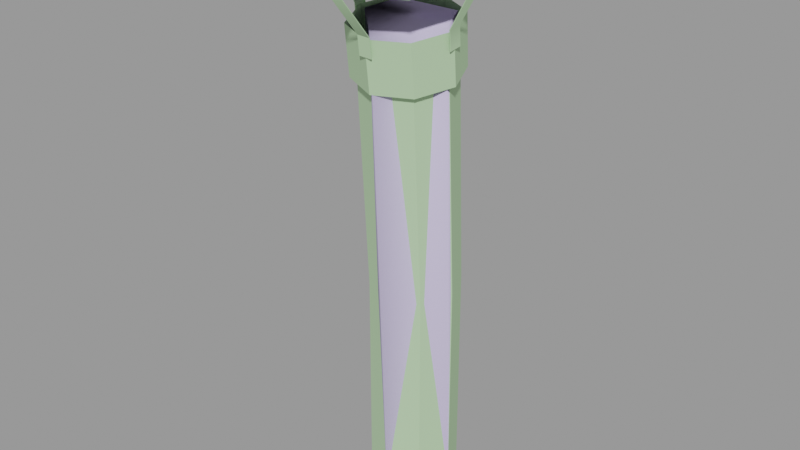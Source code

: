 # Source: chimney_skybox001.blend  (saved by Blender 2.92.15; exported with 4.5.12 LTS)
import bpy
from mathutils import Matrix  # noqa: F401  (used for matrix-valued properties, if any)

bpy.ops.wm.read_factory_settings(use_empty=True)
scene = bpy.context.scene
scene.name = 'chimney_skybox001.qc'

# ---- collections
col_chimney_skybox001 = bpy.data.collections.new('chimney_skybox001'); scene.collection.children.link(col_chimney_skybox001)

# ---- materials (node trees are filled in below, after node groups)
mat_chimney001 = bpy.data.materials.new('chimney001')
mat_chimney001.use_transparent_shadow = False
mat_chimney001.diffuse_color = (0.4619, 0.6697, 0.4012, 1.0)
mat_phy = bpy.data.materials.new('  phy')
mat_phy.use_transparent_shadow = False
mat_phy.diffuse_color = (0.6914, 0.6124, 0.922, 1.0)

# ---- material node trees

# ---- meshes
me_chimney_skybox001_reference = bpy.data.meshes.new('chimney_skybox001_reference')
me_chimney_skybox001_reference.from_pydata([(1.166, -0.5081, 9.449), (0.8361, 0.3367, 8.565), (0.8774, 0.223, 9.557), (1.125, -0.377, 8.458), (0.3002, 0.5356, 9.686), (0.05039, 0.5356, 9.696), (0.08958, 0.9804, 10.64), (0.3394, 0.9804, 10.63), (0.3459, 0.9677, 10.78), (0.09607, 0.9677, 10.79), (1.152, -0.5953, 9.122), (1.169, -0.339, 9.155), (1.168, -0.5953, 9.122), (1.154, -0.339, 9.156), (0.03881, -1.568, 9.419), (0.2732, -1.508, 9.038), (0.2886, -1.568, 9.408), (0.0234, -1.508, 9.049), (0.02348, -1.492, 9.051), (0.2733, -1.492, 9.04), (0.2846, 0.558, 9.311), (0.03486, 0.574, 9.324), (0.2846, 0.574, 9.313), (0.03477, 0.558, 9.321), (0.0503, 0.5194, 9.694), (0.08949, 0.9638, 10.63), (0.09598, 0.951, 10.79), (-0.8444, -0.339, 9.239), (-0.8614, -0.5953, 9.206), (-0.86, -0.339, 9.24), (-0.8458, -0.5953, 9.206), (-0.04789, -0.4174, 11.21), (-0.163, -0.7456, 11.3), (-0.04272, -0.4326, 11.34), (-0.1681, -0.7292, 11.18), (0.239, -0.2882, 11.22), (0.2441, -0.3029, 11.34), (0.5244, -0.4174, 11.19), (0.5296, -0.4326, 11.32), (0.6412, -0.7292, 11.15), (0.6464, -0.7456, 11.27), (0.521, -1.041, 11.11), (0.5261, -1.059, 11.23), (0.2393, -1.188, 11.23), (0.2341, -1.17, 11.1), (-0.04617, -1.059, 11.26), (-0.05132, -1.041, 11.13), (-1.288, -0.6473, 10.61), (-0.8603, -1.759, 10.31), (-0.8552, -1.78, 10.44), (-1.293, -0.6309, 10.48), (-0.8427, 0.485, 10.74), (-0.8479, 0.497, 10.61), (0.1968, -2.226, 10.21), (0.202, -2.248, 10.33), (0.2196, 0.9536, 10.75), (0.2144, 0.9638, 10.63), (1.259, -1.759, 10.23), (1.264, -1.78, 10.35), (1.277, 0.485, 10.65), (1.272, 0.497, 10.52), (1.704, -0.6309, 10.36), (1.709, -0.6473, 10.48), (-0.5848, -1.091, 8.435), (-0.8322, -0.5081, 9.532), (-0.8735, -0.377, 8.541), (-0.5436, -1.239, 9.423), (0.1612, -1.542, 9.354), (0.1201, -1.386, 8.367), (-0.5769, 0.3367, 8.624), (-0.5356, 0.223, 9.616), (0.1726, 0.5258, 9.627), (0.1312, 0.6323, 8.633), (0.8694, -1.239, 9.364), (0.8282, -1.091, 8.376), (0.3216, -2.242, 10.2), (0.328, -2.271, 10.35), (0.07825, -2.271, 10.37), (0.07185, -2.242, 10.21), (-0.4891, 0.2474, 8.608), (-0.868, -0.01006, 4.281), (-0.7486, -0.377, 8.536), (-0.6101, 0.606, 4.316), (-0.6187, 0.6187, -3e-06), (-0.875, 0.0, -3e-06), (0.009029, 0.8612, 4.32), (0.6187, 0.6187, -3e-06), (0.0, 0.875, -3e-06), (0.6268, 0.606, 4.291), (0.7473, 0.2474, 8.557), (0.1305, 0.5061, 8.616), (-0.6135, -0.6261, 4.235), (-0.496, -1.002, 8.443), (-0.6187, -0.6187, -3e-06), (0.6234, -0.6261, 4.209), (0.0, -0.875, -3e-06), (0.6187, -0.6187, -3e-06), (0.004236, -0.8813, 4.205), (0.7404, -1.002, 8.392), (0.1208, -1.26, 8.383), (0.9999, -0.377, 8.463), (0.8813, -0.01006, 4.245), (0.875, 0.0, -3e-06), (0.2887, -1.552, 9.41), (0.3217, -2.226, 10.2), (0.3281, -2.254, 10.36), (0.0389, -1.552, 9.421), (0.07194, -2.226, 10.21), (0.07834, -2.254, 10.37), (1.721, -0.498, 10.37), (1.727, -0.5178, 10.53), (1.726, -0.785, 10.49), (1.719, -0.7639, 10.34), (1.184, -0.6457, 9.493), (1.185, -0.3868, 9.527), (1.71, -0.785, 10.49), (1.704, -0.7639, 10.34), (1.168, -0.6457, 9.494), (1.705, -0.498, 10.37), (1.711, -0.5178, 10.53), (1.169, -0.3868, 9.528), (-1.308, -0.498, 10.5), (-1.302, -0.5178, 10.65), (-1.286, -0.5178, 10.65), (-1.292, -0.498, 10.5), (-0.8289, -0.3868, 9.611), (-0.8445, -0.3868, 9.612), (-1.309, -0.7639, 10.46), (-1.303, -0.785, 10.62), (-0.846, -0.6457, 9.577), (0.3458, 0.951, 10.78), (0.3393, 0.9638, 10.62), (0.3001, 0.5194, 9.684), (-1.294, -0.7639, 10.46), (-1.287, -0.785, 10.62), (-0.8304, -0.6457, 9.577)], [], [(0, 1, 2), (0, 3, 1), (4, 5, 6), (4, 6, 7), (6, 8, 7), (6, 9, 8), (10, 11, 12), (10, 13, 11), (14, 15, 16), (14, 17, 15), (18, 15, 17), (18, 19, 15), (20, 21, 22), (20, 23, 21), (4, 21, 5), (4, 22, 21), (5, 21, 23), (5, 23, 24), (24, 6, 5), (24, 25, 6), (25, 9, 6), (25, 26, 9), (27, 28, 29), (27, 30, 28), (31, 32, 33), (31, 34, 32), (33, 35, 31), (33, 36, 35), (36, 37, 35), (36, 38, 37), (38, 39, 37), (38, 40, 39), (40, 41, 39), (40, 42, 41), (41, 43, 44), (41, 42, 43), (44, 45, 46), (44, 43, 45), (46, 32, 34), (46, 45, 32), (47, 48, 49), (47, 50, 48), (51, 50, 47), (51, 52, 50), (49, 53, 54), (49, 48, 53), (55, 52, 51), (55, 56, 52), (54, 57, 58), (54, 53, 57), (59, 56, 55), (59, 60, 56), (58, 61, 62), (58, 57, 61), (62, 60, 59), (62, 61, 60), (63, 64, 65), (63, 66, 64), (63, 67, 66), (63, 68, 67), (64, 69, 65), (64, 70, 69), (69, 71, 72), (69, 70, 71), (2, 72, 71), (2, 1, 72), (68, 73, 67), (68, 74, 73), (74, 0, 73), (74, 3, 0), (75, 76, 77), (75, 77, 78), (14, 75, 78), (14, 16, 75), (79, 80, 81), (79, 82, 80), (83, 80, 82), (83, 84, 80), (85, 86, 87), (85, 88, 86), (89, 88, 85), (89, 85, 90), (81, 91, 92), (81, 80, 91), (91, 80, 84), (91, 84, 93), (94, 95, 96), (94, 97, 95), (98, 97, 94), (98, 99, 97), (82, 87, 83), (82, 85, 87), (79, 85, 82), (79, 90, 85), (94, 100, 98), (94, 101, 100), (96, 101, 94), (96, 102, 101), (16, 15, 19), (16, 19, 103), (103, 75, 16), (103, 104, 75), (104, 76, 75), (104, 105, 76), (106, 18, 17), (106, 17, 14), (106, 14, 78), (106, 78, 107), (78, 108, 107), (78, 77, 108), (97, 93, 95), (97, 91, 93), (99, 91, 97), (99, 92, 91), (101, 89, 100), (101, 88, 89), (102, 88, 101), (102, 86, 88), (109, 110, 111), (109, 111, 112), (113, 109, 112), (113, 114, 109), (113, 11, 114), (113, 12, 11), (89, 3, 100), (100, 3, 74), (100, 74, 98), (98, 74, 68), (98, 68, 99), (99, 68, 63), (99, 63, 92), (92, 63, 65), (92, 65, 81), (81, 65, 69), (81, 69, 79), (79, 69, 72), (79, 72, 90), (90, 72, 1), (90, 1, 89), (89, 1, 3), (112, 111, 115), (112, 115, 116), (117, 112, 116), (117, 113, 112), (117, 12, 113), (117, 10, 12), (118, 119, 110), (118, 110, 109), (120, 118, 109), (120, 109, 114), (114, 13, 120), (114, 11, 13), (54, 58, 41), (58, 39, 41), (58, 62, 39), (62, 37, 39), (62, 59, 37), (59, 35, 37), (59, 55, 35), (55, 31, 35), (55, 51, 31), (34, 31, 51), (34, 51, 47), (49, 34, 47), (49, 46, 34), (49, 44, 46), (49, 54, 44), (54, 41, 44), (121, 122, 123), (121, 123, 124), (125, 121, 124), (125, 126, 121), (125, 29, 126), (125, 27, 29), (127, 128, 122), (127, 122, 121), (126, 127, 121), (126, 129, 127), (126, 28, 129), (126, 29, 28), (7, 8, 130), (7, 130, 131), (132, 7, 131), (132, 4, 7), (132, 22, 4), (132, 20, 22), (133, 134, 128), (133, 128, 127), (135, 133, 127), (135, 127, 129), (129, 30, 135), (129, 28, 30)])
me_chimney_skybox001_reference.polygons.foreach_set('use_smooth', [True] * 192)
_k = set([(0, 1), (0, 3), (1, 2), (1, 3), (1, 72), (2, 72), (3, 74), (4, 5), (4, 7), (4, 22), (5, 6), (5, 21), (6, 8), (6, 9), (7, 8), (9, 25), (10, 12), (11, 12), (11, 13), (11, 114), (12, 113), (14, 16), (14, 17), (14, 78), (15, 16), (15, 17), (15, 19), (16, 75), (17, 18), (20, 22), (21, 22), (21, 23), (27, 29), (28, 29), (28, 30), (28, 129), (29, 126), (31, 33), (31, 34), (31, 35), (32, 34), (32, 46), (34, 46), (35, 36), (35, 37), (37, 38), (37, 39), (39, 40), (39, 41), (41, 42), (41, 43), (41, 44), (43, 44), (44, 45), (44, 46), (45, 46), (47, 48), (47, 49), (47, 50), (47, 51), (48, 49), (49, 53), (49, 54), (50, 51), (51, 52), (51, 55), (52, 55), (53, 54), (54, 57), (54, 58), (55, 56), (55, 59), (56, 59), (57, 58), (58, 61), (58, 62), (59, 60), (59, 62), (60, 62), (61, 62), (63, 64), (63, 65), (63, 66), (63, 68), (64, 65), (65, 69), (67, 68), (68, 74), (69, 70), (69, 71), (69, 72), (71, 72), (73, 74), (75, 76), (75, 77), (76, 104), (77, 78), (79, 81), (79, 82), (79, 90), (80, 81), (80, 84), (81, 92), (82, 83), (85, 87), (85, 90), (86, 88), (88, 89), (89, 90), (89, 100), (91, 92), (91, 93), (92, 99), (94, 96), (94, 98), (95, 97), (97, 99), (98, 99), (98, 100), (100, 101), (101, 102), (109, 110), (109, 111), (109, 114), (110, 118), (111, 112), (112, 113), (121, 122), (121, 126), (122, 127), (127, 128), (127, 129), (128, 133)])
me_chimney_skybox001_reference.attributes.new('sharp_edge', 'BOOLEAN', 'EDGE').data.foreach_set('value', [ (min(e.vertices), max(e.vertices)) in _k for e in me_chimney_skybox001_reference.edges])
_uv = me_chimney_skybox001_reference.uv_layers.new(name='UVMap')
_uv.uv.foreach_set('vector', [0.3992, 0.9444, 0.4565, 0.8463, 0.4575, 0.9442, 0.3992, 0.9444, 0.3991, 0.8464, 0.4565, 0.8463, 0.3911, 0.1298, 0.4182, 0.1309, 0.4138, 0.2367, 0.3911, 0.1298, 0.4138, 0.2367, 0.3867, 0.2355, 0.4138, 0.2367, 0.386, 0.2523, 0.3867, 0.2355, 0.4138, 0.2367, 0.4131, 0.2534, 0.386, 0.2523, 0.2252, 0.2214, 0.2134, 0.2522, 0.2234, 0.2208, 0.2252, 0.2214, 0.2153, 0.2528, 0.2134, 0.2522, 0.4761, 0.131, 0.5014, 0.0898, 0.5032, 0.1298, 0.4761, 0.131, 0.4743, 0.091, 0.5014, 0.0898, 0.2184, 0.2523, 0.2304, 0.2216, 0.2205, 0.2529, 0.2184, 0.2523, 0.2284, 0.221, 0.2304, 0.2216, 0.2278, 0.2216, 0.2158, 0.2523, 0.2258, 0.221, 0.2278, 0.2216, 0.2178, 0.2529, 0.2158, 0.2523, 0.3911, 0.1298, 0.4199, 0.09093, 0.4182, 0.1309, 0.3911, 0.1298, 0.3927, 0.0898, 0.4199, 0.09093, 0.2367, 0.1315, 0.2324, 0.09003, 0.2342, 0.0898, 0.2367, 0.1315, 0.2342, 0.0898, 0.2385, 0.1313, 0.2385, 0.1313, 0.1872, 0.2361, 0.2367, 0.1315, 0.2385, 0.1313, 0.1891, 0.2358, 0.1872, 0.2361, 0.1891, 0.2358, 0.1887, 0.2534, 0.1872, 0.2361, 0.1891, 0.2358, 0.1905, 0.2531, 0.1887, 0.2534, 0.2107, 0.2522, 0.2226, 0.2214, 0.2126, 0.2528, 0.2107, 0.2522, 0.2207, 0.2208, 0.2226, 0.2214, 0.1121, 0.9572, 0.1722, 0.9858, 0.1119, 0.9858, 0.1121, 0.9572, 0.1722, 0.9572, 0.1722, 0.9858, 0.1119, 0.9858, 0.05866, 0.9573, 0.1121, 0.9572, 0.1119, 0.9858, 0.05869, 0.9859, 0.05866, 0.9573, 0.5127, 0.9859, 0.4593, 0.9574, 0.5127, 0.9573, 0.5127, 0.9859, 0.4595, 0.986, 0.4593, 0.9574, 0.4595, 0.986, 0.3991, 0.9576, 0.4593, 0.9574, 0.4595, 0.986, 0.3992, 0.9862, 0.3991, 0.9576, 0.3992, 0.9862, 0.339, 0.9576, 0.3991, 0.9576, 0.3992, 0.9862, 0.3389, 0.9862, 0.339, 0.9576, 0.339, 0.9576, 0.2857, 0.9861, 0.2857, 0.9575, 0.339, 0.9576, 0.3389, 0.9862, 0.2857, 0.9861, 0.2857, 0.9575, 0.2324, 0.986, 0.2323, 0.9574, 0.2857, 0.9575, 0.2857, 0.9861, 0.2324, 0.986, 0.2323, 0.9574, 0.1722, 0.9858, 0.1722, 0.9572, 0.2323, 0.9574, 0.2324, 0.986, 0.1722, 0.9858, 0.1722, 0.9544, 0.2315, 0.9466, 0.2316, 0.9546, 0.1722, 0.9544, 0.1722, 0.9465, 0.2315, 0.9466, 0.1128, 0.9544, 0.1722, 0.9465, 0.1722, 0.9544, 0.1128, 0.9544, 0.1129, 0.9465, 0.1722, 0.9465, 0.2316, 0.9546, 0.2857, 0.9468, 0.2857, 0.9547, 0.2316, 0.9546, 0.2315, 0.9466, 0.2857, 0.9468, 0.05868, 0.9544, 0.1129, 0.9465, 0.1128, 0.9544, 0.05868, 0.9544, 0.05867, 0.9465, 0.1129, 0.9465, 0.2857, 0.9547, 0.3399, 0.9469, 0.3398, 0.9548, 0.2857, 0.9547, 0.2857, 0.9468, 0.3399, 0.9469, 0.4586, 0.9546, 0.5127, 0.9465, 0.5127, 0.9544, 0.4586, 0.9546, 0.4585, 0.9467, 0.5127, 0.9465, 0.3398, 0.9548, 0.3992, 0.9468, 0.3992, 0.9547, 0.3398, 0.9548, 0.3399, 0.9469, 0.3992, 0.9468, 0.3992, 0.9547, 0.4585, 0.9467, 0.4586, 0.9546, 0.3992, 0.9547, 0.3992, 0.9468, 0.4585, 0.9467, 0.2297, 0.8462, 0.1722, 0.944, 0.1723, 0.8461, 0.2297, 0.8462, 0.2304, 0.9442, 0.1722, 0.944, 0.2297, 0.8462, 0.2856, 0.9443, 0.2304, 0.9442, 0.2297, 0.8462, 0.2857, 0.8464, 0.2856, 0.9443, 0.1722, 0.944, 0.1148, 0.846, 0.1723, 0.8461, 0.1722, 0.944, 0.114, 0.944, 0.1148, 0.846, 0.1148, 0.846, 0.05874, 0.9441, 0.05862, 0.8461, 0.1148, 0.846, 0.114, 0.944, 0.05874, 0.9441, 0.4575, 0.9442, 0.5126, 0.8461, 0.5127, 0.9441, 0.4575, 0.9442, 0.4565, 0.8463, 0.5126, 0.8461, 0.2857, 0.8464, 0.3409, 0.9444, 0.2856, 0.9443, 0.2857, 0.8464, 0.3418, 0.8464, 0.3409, 0.9444, 0.3418, 0.8464, 0.3992, 0.9444, 0.3409, 0.9444, 0.3418, 0.8464, 0.3991, 0.8464, 0.3992, 0.9444, 0.5078, 0.2355, 0.5086, 0.2522, 0.4815, 0.2534, 0.5078, 0.2355, 0.4815, 0.2534, 0.4808, 0.2367, 0.4761, 0.131, 0.5078, 0.2355, 0.4808, 0.2367, 0.4761, 0.131, 0.5032, 0.1298, 0.5078, 0.2355, 0.5794, 0.9865, 0.6263, 0.5347, 0.6402, 0.9816, 0.5794, 0.9865, 0.574, 0.5358, 0.6263, 0.5347, 0.5821, 0.08439, 0.6263, 0.5347, 0.574, 0.5358, 0.5821, 0.08439, 0.6415, 0.08702, 0.6263, 0.5347, 0.9749, 0.5358, 0.9093, 0.08609, 0.971, 0.084, 0.9749, 0.5358, 0.923, 0.5348, 0.9093, 0.08609, 0.91, 0.9828, 0.923, 0.5348, 0.9749, 0.5358, 0.91, 0.9828, 0.9749, 0.5358, 0.9696, 0.9869, 0.6402, 0.9816, 0.6824, 0.5333, 0.6966, 0.9752, 0.6402, 0.9816, 0.6263, 0.5347, 0.6824, 0.5333, 0.6824, 0.5333, 0.6263, 0.5347, 0.6415, 0.08702, 0.6824, 0.5333, 0.6415, 0.08702, 0.6963, 0.09037, 0.8072, 0.5322, 0.748, 0.09245, 0.7993, 0.09207, 0.8072, 0.5322, 0.7437, 0.5322, 0.748, 0.09245, 0.8001, 0.9715, 0.7437, 0.5322, 0.8072, 0.5322, 0.8001, 0.9715, 0.7488, 0.9711, 0.7437, 0.5322, 0.574, 0.5358, 0.5191, 0.084, 0.5821, 0.08439, 0.574, 0.5358, 0.523, 0.5358, 0.5191, 0.084, 0.5794, 0.9865, 0.523, 0.5358, 0.574, 0.5358, 0.5794, 0.9865, 0.5177, 0.9869, 0.523, 0.5358, 0.8072, 0.5322, 0.8535, 0.9764, 0.8001, 0.9715, 0.8072, 0.5322, 0.8676, 0.5333, 0.8535, 0.9764, 0.7993, 0.09207, 0.8676, 0.5333, 0.8072, 0.5322, 0.7993, 0.09207, 0.8523, 0.08943, 0.8676, 0.5333, 0.2843, 0.1357, 0.2918, 0.0898, 0.2937, 0.09006, 0.2843, 0.1357, 0.2937, 0.09006, 0.2864, 0.136, 0.2864, 0.136, 0.2008, 0.2341, 0.2843, 0.1357, 0.2864, 0.136, 0.2028, 0.2343, 0.2008, 0.2341, 0.2028, 0.2343, 0.1973, 0.2531, 0.2008, 0.2341, 0.2028, 0.2343, 0.1994, 0.2534, 0.1973, 0.2531, 0.0825, 0.136, 0.0751, 0.09006, 0.07709, 0.0898, 0.0825, 0.136, 0.07709, 0.0898, 0.08451, 0.1357, 0.0825, 0.136, 0.08451, 0.1357, 0.1681, 0.2341, 0.0825, 0.136, 0.1681, 0.2341, 0.166, 0.2343, 0.1681, 0.2341, 0.1695, 0.2534, 0.166, 0.2343, 0.1681, 0.2341, 0.1716, 0.2531, 0.1695, 0.2534, 0.7437, 0.5322, 0.6963, 0.09037, 0.748, 0.09245, 0.7437, 0.5322, 0.6824, 0.5333, 0.6963, 0.09037, 0.7488, 0.9711, 0.6824, 0.5333, 0.7437, 0.5322, 0.7488, 0.9711, 0.6966, 0.9752, 0.6824, 0.5333, 0.8676, 0.5333, 0.91, 0.9828, 0.8535, 0.9764, 0.8676, 0.5333, 0.923, 0.5348, 0.91, 0.9828, 0.8523, 0.08943, 0.923, 0.5348, 0.8676, 0.5333, 0.8523, 0.08943, 0.9093, 0.08609, 0.923, 0.5348, 0.4504, 0.2367, 0.4482, 0.2534, 0.419, 0.2494, 0.4504, 0.2367, 0.419, 0.2494, 0.4213, 0.2327, 0.4356, 0.1299, 0.4504, 0.2367, 0.4213, 0.2327, 0.4356, 0.1299, 0.4639, 0.1337, 0.4504, 0.2367, 0.4356, 0.1299, 0.4692, 0.09359, 0.4639, 0.1337, 0.4356, 0.1299, 0.4411, 0.0898, 0.4692, 0.09359, 0.2643, 0.4636, 0.2401, 0.3629, 0.2568, 0.3682, 0.2568, 0.3682, 0.2401, 0.3629, 0.31, 0.2789, 0.2568, 0.3682, 0.31, 0.2789, 0.318, 0.2947, 0.318, 0.2947, 0.31, 0.2789, 0.4175, 0.2691, 0.318, 0.2947, 0.4175, 0.2691, 0.412, 0.2861, 0.412, 0.2861, 0.4175, 0.2691, 0.4995, 0.3392, 0.412, 0.2861, 0.4995, 0.3392, 0.4838, 0.3475, 0.4838, 0.3475, 0.4995, 0.3392, 0.5081, 0.4481, 0.4838, 0.3475, 0.5081, 0.4481, 0.4913, 0.4428, 0.4913, 0.4428, 0.5081, 0.4481, 0.4382, 0.5321, 0.4913, 0.4428, 0.4382, 0.5321, 0.4302, 0.5163, 0.4302, 0.5163, 0.4382, 0.5321, 0.3307, 0.542, 0.4302, 0.5163, 0.3307, 0.542, 0.3361, 0.5249, 0.3361, 0.5249, 0.3307, 0.542, 0.2486, 0.4719, 0.3361, 0.5249, 0.2486, 0.4719, 0.2643, 0.4636, 0.2643, 0.4636, 0.2486, 0.4719, 0.2401, 0.3629, 0.1741, 0.2349, 0.1748, 0.2533, 0.173, 0.2534, 0.1741, 0.2349, 0.173, 0.2534, 0.1722, 0.235, 0.1089, 0.1341, 0.1741, 0.2349, 0.1722, 0.235, 0.1089, 0.1341, 0.1107, 0.1341, 0.1741, 0.2349, 0.1089, 0.1341, 0.1088, 0.0898, 0.1107, 0.1341, 0.1089, 0.1341, 0.107, 0.08987, 0.1088, 0.0898, 0.1971, 0.235, 0.1963, 0.2534, 0.1945, 0.2533, 0.1971, 0.235, 0.1945, 0.2533, 0.1953, 0.2349, 0.2605, 0.1341, 0.1971, 0.235, 0.1953, 0.2349, 0.2605, 0.1341, 0.1953, 0.2349, 0.2586, 0.1341, 0.2586, 0.1341, 0.2623, 0.08987, 0.2605, 0.1341, 0.2586, 0.1341, 0.2605, 0.0898, 0.2623, 0.08987, 0.3384, 0.5595, 0.4413, 0.5711, 0.3979, 0.6623, 0.4413, 0.5711, 0.4165, 0.6859, 0.3979, 0.6623, 0.4413, 0.5711, 0.5096, 0.6563, 0.4165, 0.6859, 0.5096, 0.6563, 0.4149, 0.7158, 0.4165, 0.6859, 0.5096, 0.6563, 0.5031, 0.7653, 0.4149, 0.7158, 0.5031, 0.7653, 0.3941, 0.7346, 0.4149, 0.7158, 0.5031, 0.7653, 0.4257, 0.8341, 0.3941, 0.7346, 0.4257, 0.8341, 0.3662, 0.7313, 0.3941, 0.7346, 0.4257, 0.8341, 0.3227, 0.8226, 0.3662, 0.7313, 0.3476, 0.7078, 0.3662, 0.7313, 0.3227, 0.8226, 0.3476, 0.7078, 0.3227, 0.8226, 0.2545, 0.7374, 0.261, 0.6284, 0.3476, 0.7078, 0.2545, 0.7374, 0.261, 0.6284, 0.3492, 0.6778, 0.3476, 0.7078, 0.261, 0.6284, 0.37, 0.659, 0.3492, 0.6778, 0.261, 0.6284, 0.3384, 0.5595, 0.37, 0.659, 0.3384, 0.5595, 0.3979, 0.6623, 0.37, 0.659, 0.1799, 0.2355, 0.1792, 0.2534, 0.1774, 0.2533, 0.1799, 0.2355, 0.1774, 0.2533, 0.1781, 0.2354, 0.125, 0.1328, 0.1799, 0.2355, 0.1781, 0.2354, 0.125, 0.1328, 0.1268, 0.1328, 0.1799, 0.2355, 0.125, 0.1328, 0.1286, 0.08987, 0.1268, 0.1328, 0.125, 0.1328, 0.1269, 0.0898, 0.1286, 0.08987, 0.3809, 0.2328, 0.3832, 0.2495, 0.3539, 0.2534, 0.3809, 0.2328, 0.3539, 0.2534, 0.3517, 0.2367, 0.3384, 0.1337, 0.3809, 0.2328, 0.3517, 0.2367, 0.3384, 0.1337, 0.3668, 0.1299, 0.3809, 0.2328, 0.3384, 0.1337, 0.3613, 0.0898, 0.3668, 0.1299, 0.3384, 0.1337, 0.3332, 0.09354, 0.3613, 0.0898, 0.1847, 0.2361, 0.1833, 0.2534, 0.1815, 0.2531, 0.1847, 0.2361, 0.1815, 0.2531, 0.1829, 0.2358, 0.1335, 0.1313, 0.1847, 0.2361, 0.1829, 0.2358, 0.1335, 0.1313, 0.1353, 0.1315, 0.1847, 0.2361, 0.1335, 0.1313, 0.1396, 0.09003, 0.1353, 0.1315, 0.1335, 0.1313, 0.1378, 0.0898, 0.1396, 0.09003, 0.1927, 0.2354, 0.1934, 0.2533, 0.1916, 0.2534, 0.1927, 0.2354, 0.1916, 0.2534, 0.1909, 0.2355, 0.2457, 0.1328, 0.1927, 0.2354, 0.1909, 0.2355, 0.2457, 0.1328, 0.1909, 0.2355, 0.244, 0.1328, 0.244, 0.1328, 0.2439, 0.0898, 0.2457, 0.1328, 0.244, 0.1328, 0.2422, 0.08987, 0.2439, 0.0898])
me_chimney_skybox001_reference.materials.append(mat_chimney001)
me_chimney_skybox001_reference.use_remesh_fix_poles = True
me_chimney_skybox001_reference.use_remesh_preserve_attributes = False
me_chimney_skybox001_reference.use_mirror_vertex_groups = False
me_chimney_skybox001_reference.update()
me_chimney_skybox001_reference.normals_split_custom_set([tuple(v) for v in zip(*[iter([0.9289, 0.3702, 0.006984, 0.9289, 0.3702, 0.006984, 0.9289, 0.3702, 0.006984, 0.929, 0.3701, 0.006937, 0.929, 0.3701, 0.006937, 0.929, 0.3701, 0.006937, -0.01778, 0.9041, -0.4269, -0.01778, 0.9041, -0.4269, -0.007452, 0.9838, -0.1789, -0.01778, 0.9041, -0.4269, -0.007452, 0.9838, -0.1789, -0.007453, 0.9838, -0.1789, -0.007452, 0.9838, -0.1789, 0.003383, 0.9967, 0.0812, -0.007453, 0.9838, -0.1789, -0.007435, 0.9838, -0.1789, 0.003383, 0.9967, 0.0812, 0.003383, 0.9967, 0.0812, -0.0412, 0.131, -0.9905, -0.04131, 0.131, -0.9905, -0.0412, 0.131, -0.9905, -0.0412, 0.131, -0.9905, -0.04132, 0.131, -0.9905, -0.04131, 0.131, -0.9905, -0.006642, -0.9872, -0.1594, -0.006642, -0.9872, -0.1594, -0.006642, -0.9872, -0.1594, -0.006642, -0.9872, -0.1594, -0.006641, -0.9872, -0.1594, -0.006642, -0.9872, -0.1594, -0.04126, 0.131, -0.9905, -0.04127, 0.1311, -0.9905, -0.04126, 0.131, -0.9905, -0.04126, 0.131, -0.9905, -0.04127, 0.1311, -0.9905, -0.04127, 0.1311, -0.9905, -0.04127, 0.131, -0.9905, -0.04128, 0.131, -0.9905, -0.04127, 0.131, -0.9905, -0.04127, 0.131, -0.9905, -0.04128, 0.131, -0.9905, -0.04128, 0.131, -0.9905, 0.004264, 0.9947, 0.1024, 0.004264, 0.9947, 0.1024, 0.004264, 0.9947, 0.1024, 0.004264, 0.9947, 0.1024, 0.004265, 0.9947, 0.1024, 0.004264, 0.9947, 0.1024, -0.9991, -2.211e-07, 0.04163, -0.9991, 5.433e-05, 0.04163, -0.9991, 5.278e-05, 0.04163, -0.9991, -2.211e-07, 0.04163, -0.9991, 5.278e-05, 0.04163, -0.9991, -8.724e-07, 0.04163, -0.9991, -8.724e-07, 0.04163, -0.9991, -1.802e-05, 0.04163, -0.9991, -2.211e-07, 0.04163, -0.9991, -8.724e-07, 0.04163, -0.9991, -1.871e-05, 0.04163, -0.9991, -1.802e-05, 0.04163, -0.9991, -1.871e-05, 0.04163, -0.9991, -1.709e-05, 0.04163, -0.9991, -1.802e-05, 0.04163, -0.9991, 1.537e-05, 0.04163, -0.9991, 1.537e-05, 0.04163, -0.9991, 1.537e-05, 0.04163, -0.0412, 0.131, -0.9905, -0.04131, 0.131, -0.9905, -0.0412, 0.131, -0.9905, -0.0412, 0.131, -0.9905, -0.04132, 0.131, -0.9905, -0.04131, 0.131, -0.9905, -0.9332, 0.3496, 0.08382, -0.9333, 0.3494, 0.08303, -0.9332, 0.3495, 0.08369, -0.9332, 0.3496, 0.08382, -0.9333, 0.3494, 0.08316, -0.9333, 0.3494, 0.08303, -0.4099, 0.9034, 0.1258, -0.4096, 0.9035, 0.1264, -0.4098, 0.9034, 0.1259, -0.4099, 0.9034, 0.1258, -0.4097, 0.9034, 0.1262, -0.4096, 0.9035, 0.1264, 0.4185, 0.9037, 0.09064, 0.419, 0.9033, 0.09199, 0.4188, 0.9035, 0.09135, 0.4185, 0.9037, 0.09064, 0.4189, 0.9034, 0.09166, 0.419, 0.9033, 0.09199, 0.9369, 0.3496, 0.00532, 0.9369, 0.3494, 0.005608, 0.9369, 0.3495, 0.005406, 0.9369, 0.3496, 0.00532, 0.9369, 0.3494, 0.005602, 0.9369, 0.3494, 0.005608, 0.9331, -0.3489, -0.08707, 0.933, -0.3492, -0.08638, 0.9331, -0.3489, -0.08699, 0.9331, -0.3489, -0.08707, 0.9331, -0.3491, -0.08655, 0.933, -0.3492, -0.08638, 0.4089, -0.9007, -0.1468, 0.4089, -0.9007, -0.1468, 0.4089, -0.9007, -0.1468, 0.4089, -0.9007, -0.1467, 0.4089, -0.9007, -0.1467, 0.4089, -0.9007, -0.1467, -0.4197, -0.9007, -0.1122, -0.4197, -0.9007, -0.1122, -0.4197, -0.9007, -0.1122, -0.4197, -0.9007, -0.1123, -0.4197, -0.9007, -0.1123, -0.4197, -0.9007, -0.1123, -0.9371, -0.3489, -0.009026, -0.9371, -0.3489, -0.009026, -0.9371, -0.3489, -0.009026, -0.937, -0.3491, -0.008701, -0.937, -0.3491, -0.008701, -0.937, -0.3491, -0.008701, -0.9345, -0.3557, -0.01453, -0.9345, -0.3557, -0.01453, -0.9345, -0.3557, -0.01453, -0.9345, -0.3557, -0.01457, -0.9345, -0.3557, -0.01457, -0.9345, -0.3557, -0.01457, -0.9306, 0.3573, 0.07964, -0.9306, 0.3573, 0.07964, -0.9306, 0.3573, 0.07964, -0.9306, 0.3573, 0.0796, -0.9306, 0.3573, 0.0796, -0.9306, 0.3573, 0.0796, -0.4123, -0.9, -0.1411, -0.4123, -0.9, -0.1411, -0.4123, -0.9, -0.1411, -0.4123, -0.9, -0.1411, -0.4123, -0.9, -0.1411, -0.4123, -0.9, -0.1411, -0.4024, 0.9102, 0.09803, -0.4024, 0.9102, 0.09803, -0.4024, 0.9102, 0.09803, -0.4024, 0.9102, 0.09791, -0.4024, 0.9102, 0.09791, -0.4024, 0.9102, 0.09791, 0.3992, -0.9, -0.1749, 0.3992, -0.9, -0.1749, 0.3992, -0.9, -0.1749, 0.3992, -0.9, -0.1749, 0.3992, -0.9, -0.1749, 0.3992, -0.9, -0.1749, 0.4091, 0.9102, 0.06413, 0.4091, 0.9102, 0.06413, 0.4091, 0.9102, 0.06413, 0.4091, 0.9102, 0.0642, 0.4091, 0.9102, 0.0642, 0.4091, 0.9102, 0.0642, 0.93, -0.3557, -0.09226, 0.93, -0.3557, -0.09226, 0.93, -0.3557, -0.09226, 0.9301, -0.3557, -0.0922, 0.9301, -0.3557, -0.0922, 0.9301, -0.3557, -0.0922, 0.934, 0.3573, 0.002, 0.934, 0.3573, 0.002, 0.934, 0.3573, 0.002, 0.934, 0.3573, 0.001812, 0.934, 0.3573, 0.001812, 0.934, 0.3573, 0.001812, -0.9292, -0.3692, -0.01349, -0.9292, -0.3692, -0.01349, -0.9292, -0.3692, -0.01349, -0.9292, -0.3694, -0.01338, -0.9292, -0.3694, -0.01338, -0.9292, -0.3694, -0.01338, -0.3973, -0.9093, -0.1239, -0.3984, -0.909, -0.1229, -0.398, -0.9091, -0.1232, -0.3973, -0.9093, -0.1239, -0.3979, -0.9091, -0.1233, -0.3984, -0.909, -0.1229, -0.9254, 0.3697, 0.08368, -0.925, 0.3704, 0.08446, -0.9251, 0.3702, 0.08425, -0.9254, 0.3697, 0.08368, -0.9252, 0.3701, 0.0842, -0.925, 0.3704, 0.08446, -0.3879, 0.9142, 0.1175, -0.3879, 0.9142, 0.1175, -0.3879, 0.9142, 0.1175, -0.388, 0.9141, 0.1175, -0.388, 0.9141, 0.1175, -0.388, 0.9141, 0.1175, 0.3963, 0.9142, 0.08488, 0.3963, 0.9142, 0.08488, 0.3963, 0.9142, 0.08488, 0.3964, 0.9141, 0.08477, 0.3964, 0.9141, 0.08477, 0.3964, 0.9141, 0.08477, 0.3863, -0.9091, -0.156, 0.3863, -0.9091, -0.156, 0.3863, -0.9091, -0.156, 0.3863, -0.9091, -0.156, 0.3864, -0.9091, -0.156, 0.3863, -0.9091, -0.156, 0.9249, -0.3691, -0.09081, 0.9248, -0.3694, -0.09062, 0.9249, -0.3693, -0.09068, 0.9249, -0.3691, -0.09081, 0.9249, -0.3693, -0.09069, 0.9248, -0.3694, -0.09062, -0.01786, -0.9035, -0.4282, -0.007513, -0.9836, -0.1803, -0.007513, -0.9836, -0.1803, -0.01784, -0.9035, -0.4282, -0.007513, -0.9836, -0.1803, -0.01784, -0.9035, -0.4282, -0.02695, -0.7621, -0.6469, -0.01784, -0.9035, -0.4282, -0.01784, -0.9035, -0.4282, -0.02695, -0.7621, -0.6469, -0.02695, -0.7621, -0.6469, -0.01784, -0.9035, -0.4282, -0.9231, 0.3801, 0.05821, -0.9235, 0.3823, 0.03047, -0.9231, 0.3801, 0.05821, -0.9231, 0.3801, 0.05821, -0.9235, 0.3824, 0.03048, -0.9235, 0.3823, 0.03047, -0.9231, 0.3845, 0.002715, -0.9235, 0.3823, 0.03047, -0.9235, 0.3824, 0.03048, -0.9231, 0.3845, 0.002715, -0.9232, 0.3844, 0.002704, -0.9235, 0.3823, 0.03047, 0.3851, 0.9223, 0.03391, 0.3816, 0.9243, 0.001975, 0.3815, 0.9243, 0.001974, 0.3851, 0.9223, 0.03391, 0.3851, 0.9223, 0.03391, 0.3816, 0.9243, 0.001975, 0.3874, 0.9195, 0.0657, 0.3851, 0.9223, 0.03391, 0.3851, 0.9223, 0.03391, 0.3874, 0.9195, 0.0657, 0.3851, 0.9223, 0.03391, 0.3874, 0.9196, 0.0657, -0.9259, -0.3777, -0.007212, -0.9251, -0.3797, -0.003367, -0.9259, -0.3777, -0.007212, -0.9259, -0.3777, -0.007212, -0.9251, -0.3798, -0.003348, -0.9251, -0.3797, -0.003367, -0.9251, -0.3797, -0.003367, -0.9251, -0.3798, -0.003348, -0.9242, -0.3818, 0.0006198, -0.9251, -0.3797, -0.003367, -0.9242, -0.3818, 0.0006198, -0.9242, -0.3818, 0.0006203, 0.3825, -0.9227, -0.04782, 0.3821, -0.9241, -0.00194, 0.3821, -0.9241, -0.001938, 0.3825, -0.9227, -0.04782, 0.3824, -0.9227, -0.04781, 0.3821, -0.9241, -0.00194, 0.3822, -0.9193, -0.09363, 0.3824, -0.9227, -0.04781, 0.3825, -0.9227, -0.04782, 0.3822, -0.9193, -0.09363, 0.3823, -0.9193, -0.09364, 0.3824, -0.9227, -0.04781, -0.3825, 0.9229, 0.04547, -0.3816, 0.9243, 0.003661, -0.3815, 0.9243, 0.003678, -0.3825, 0.9229, 0.04547, -0.3824, 0.9229, 0.04549, -0.3816, 0.9243, 0.003661, -0.3825, 0.9198, 0.08721, -0.3824, 0.9229, 0.04549, -0.3825, 0.9229, 0.04547, -0.3825, 0.9198, 0.08721, -0.3825, 0.9198, 0.08722, -0.3824, 0.9229, 0.04549, 0.9235, -0.3824, -0.0307, 0.9231, -0.38, -0.05945, 0.9231, -0.38, -0.05945, 0.9235, -0.3824, -0.0307, 0.9235, -0.3824, -0.03074, 0.9231, -0.38, -0.05945, 0.9231, -0.3846, -0.001937, 0.9235, -0.3824, -0.03074, 0.9235, -0.3824, -0.0307, 0.9231, -0.3846, -0.001937, 0.9231, -0.3846, -0.001942, 0.9235, -0.3824, -0.03074, 0.9991, -8.572e-07, -0.04163, 0.9991, 1.141e-05, -0.04163, 0.9991, 1.102e-05, -0.04163, 0.9991, -8.572e-07, -0.04163, 0.9991, 1.102e-05, -0.04163, 0.9991, -1.427e-06, -0.04163, 0.9991, -1.427e-06, -0.04163, 0.9991, 1.409e-05, -0.04162, 0.9991, -8.572e-07, -0.04163, 0.9991, -1.427e-06, -0.04163, 0.9991, 1.412e-05, -0.04162, 0.9991, 1.409e-05, -0.04162, 0.9991, 1.412e-05, -0.04162, 0.9991, 1.424e-05, -0.04162, 0.9991, 1.409e-05, -0.04162, 0.9991, -1.303e-05, -0.04163, 0.9991, -1.303e-05, -0.04163, 0.9991, -1.303e-05, -0.04163, -0.9991, 2.574e-07, 0.04163, -0.9991, -8.009e-06, 0.04163, -0.9991, -7.791e-06, 0.04163, -0.9991, 2.574e-07, 0.04163, -0.9991, -7.791e-06, 0.04163, -0.9991, 3.034e-07, 0.04163, -0.9991, 2.574e-07, 0.04163, -0.9991, 3.034e-07, 0.04163, -0.9991, 3.78e-05, 0.04164, -0.9991, 2.574e-07, 0.04163, -0.9991, 3.78e-05, 0.04164, -0.9991, 3.838e-05, 0.04165, -0.9991, 3.78e-05, 0.04164, -0.9991, 1.885e-05, 0.04163, -0.9991, 3.838e-05, 0.04165, -0.9991, 3.78e-05, 0.04164, -0.9991, 1.737e-05, 0.04163, -0.9991, 1.885e-05, 0.04163, -0.3851, -0.9221, -0.03649, -0.3826, -0.9239, -0.001007, -0.3827, -0.9239, -0.000992, -0.3851, -0.9221, -0.03649, -0.385, -0.9222, -0.03656, -0.3826, -0.9239, -0.001007, -0.3877, -0.919, -0.07185, -0.385, -0.9222, -0.03656, -0.3851, -0.9221, -0.03649, -0.3877, -0.919, -0.07185, -0.3877, -0.919, -0.07185, -0.385, -0.9222, -0.03656, 0.925, 0.3799, 0.002853, 0.9259, 0.3777, 0.006216, 0.9259, 0.3778, 0.006211, 0.925, 0.3799, 0.002853, 0.925, 0.3799, 0.002844, 0.9259, 0.3777, 0.006216, 0.9239, 0.3826, -0.0005848, 0.925, 0.3799, 0.002844, 0.925, 0.3799, 0.002853, 0.9239, 0.3826, -0.0005848, 0.9239, 0.3827, -0.0005988, 0.925, 0.3799, 0.002844, 0.9551, 0.03364, -0.2945, 0.9991, 1.592e-06, -0.04163, 0.9991, 1.592e-06, -0.04163, 0.9551, 0.03364, -0.2945, 0.9991, 1.422e-06, -0.04163, 0.955, 0.03368, -0.2948, 0.9552, 0.03359, -0.2942, 0.9551, 0.03364, -0.2945, 0.955, 0.03368, -0.2948, 0.9552, 0.03359, -0.2942, 0.9552, 0.03359, -0.2941, 0.9551, 0.03364, -0.2945, 0.9552, 0.03359, -0.2942, 0.9991, -2.072e-06, -0.04163, 0.9552, 0.03359, -0.2941, 0.9552, 0.03359, -0.2942, 0.9991, -2.997e-06, -0.04163, 0.9991, -2.072e-06, -0.04163, -0.04127, 0.131, -0.9905, -0.04129, 0.131, -0.9905, -0.04129, 0.131, -0.9905, -0.04129, 0.131, -0.9905, -0.04129, 0.131, -0.9905, -0.04126, 0.131, -0.9905, -0.04129, 0.131, -0.9905, -0.04126, 0.131, -0.9905, -0.04126, 0.131, -0.9905, -0.04126, 0.131, -0.9905, -0.04126, 0.131, -0.9905, -0.04127, 0.131, -0.9905, -0.04126, 0.131, -0.9905, -0.04127, 0.131, -0.9905, -0.04127, 0.131, -0.9905, -0.04127, 0.131, -0.9905, -0.04127, 0.131, -0.9905, -0.04127, 0.131, -0.9905, -0.04127, 0.131, -0.9905, -0.04127, 0.131, -0.9905, -0.04127, 0.131, -0.9905, -0.04127, 0.131, -0.9905, -0.04127, 0.131, -0.9905, -0.04127, 0.131, -0.9905, -0.04127, 0.131, -0.9905, -0.04127, 0.131, -0.9905, -0.04127, 0.131, -0.9905, -0.04127, 0.131, -0.9905, -0.04127, 0.131, -0.9905, -0.04127, 0.131, -0.9905, -0.04127, 0.131, -0.9905, -0.04127, 0.131, -0.9905, -0.04127, 0.131, -0.9905, -0.04127, 0.131, -0.9905, -0.04127, 0.131, -0.9905, -0.04127, 0.131, -0.9905, -0.04127, 0.131, -0.9905, -0.04127, 0.131, -0.9905, -0.04127, 0.131, -0.9905, -0.04127, 0.131, -0.9905, -0.04127, 0.131, -0.9905, -0.04127, 0.131, -0.9905, -0.04127, 0.131, -0.9905, -0.04127, 0.131, -0.9905, -0.04127, 0.131, -0.9905, -0.04127, 0.131, -0.9905, -0.04127, 0.131, -0.9905, -0.04129, 0.131, -0.9905, -0.005636, -0.9908, -0.135, -0.005627, -0.9908, -0.1351, -0.005628, -0.9908, -0.1351, -0.005636, -0.9908, -0.135, -0.005628, -0.9908, -0.1351, -0.005636, -0.9908, -0.135, -0.005598, -0.9909, -0.1346, -0.005636, -0.9908, -0.135, -0.005636, -0.9908, -0.135, -0.005598, -0.9909, -0.1346, -0.005602, -0.9909, -0.1347, -0.005636, -0.9908, -0.135, -0.005598, -0.9909, -0.1346, -0.005615, -0.9909, -0.1344, -0.005602, -0.9909, -0.1347, -0.005598, -0.9909, -0.1346, -0.005615, -0.9909, -0.1344, -0.005615, -0.9909, -0.1344, 0.005374, 0.9918, 0.1277, 0.005273, 0.9919, 0.1267, 0.005273, 0.9919, 0.1267, 0.00529, 0.9919, 0.1269, 0.005298, 0.9919, 0.1267, 0.005292, 0.9919, 0.1268, 0.005306, 0.9919, 0.1272, 0.00529, 0.9919, 0.1269, 0.005292, 0.9919, 0.1268, 0.005306, 0.9919, 0.1272, 0.005292, 0.9919, 0.1268, 0.005305, 0.9919, 0.1271, 0.005305, 0.9919, 0.1271, 0.0053, 0.9918, 0.1274, 0.005306, 0.9919, 0.1272, 0.005305, 0.9919, 0.1271, 0.0053, 0.9918, 0.1274, 0.0053, 0.9918, 0.1274, 0.03404, -0.5824, 0.8122, 0.3877, -0.4419, 0.809, 0.3877, -0.4419, 0.809, 0.3877, -0.4419, 0.809, 0.5317, -0.1135, 0.8393, 0.3877, -0.4419, 0.809, 0.3877, -0.4419, 0.809, 0.5321, -0.1135, 0.839, 0.5317, -0.1135, 0.8393, 0.5321, -0.1135, 0.839, 0.3914, 0.2125, 0.8954, 0.5317, -0.1135, 0.8393, 0.5321, -0.1135, 0.839, 0.3913, 0.2125, 0.8954, 0.3914, 0.2125, 0.8954, 0.3913, 0.2125, 0.8954, 0.03877, 0.3508, 0.9356, 0.3914, 0.2125, 0.8954, 0.3913, 0.2125, 0.8954, 0.03878, 0.3512, 0.9355, 0.03877, 0.3508, 0.9356, 0.03878, 0.3512, 0.9355, -0.3155, 0.2125, 0.9248, 0.03877, 0.3508, 0.9356, 0.03878, 0.3512, 0.9355, -0.3155, 0.2125, 0.9248, -0.3155, 0.2125, 0.9248, -0.4604, -0.1137, 0.8804, -0.3155, 0.2125, 0.9248, -0.3155, 0.2125, 0.9248, -0.4604, -0.1137, 0.8804, -0.3155, 0.2125, 0.9248, -0.4595, -0.1138, 0.8809, -0.3191, -0.4419, 0.8384, -0.4604, -0.1137, 0.8804, -0.4595, -0.1138, 0.8809, -0.3191, -0.4419, 0.8384, -0.3191, -0.4419, 0.8384, -0.4604, -0.1137, 0.8804, -0.3191, -0.4419, 0.8384, 0.03433, -0.582, 0.8124, -0.3191, -0.4419, 0.8384, -0.3191, -0.4419, 0.8384, 0.03404, -0.5824, 0.8122, 0.03433, -0.582, 0.8124, 0.03404, -0.5824, 0.8122, 0.3877, -0.4419, 0.809, 0.03433, -0.582, 0.8124, 0.005279, 0.9919, 0.1268, 0.005298, 0.9919, 0.1267, 0.005297, 0.9919, 0.1267, 0.005279, 0.9919, 0.1268, 0.005297, 0.9919, 0.1267, 0.005275, 0.9919, 0.1269, 0.005306, 0.9919, 0.1272, 0.005279, 0.9919, 0.1268, 0.005275, 0.9919, 0.1269, 0.005306, 0.9919, 0.1272, 0.005305, 0.9919, 0.1271, 0.005279, 0.9919, 0.1268, 0.005306, 0.9919, 0.1272, 0.00531, 0.9918, 0.1274, 0.005305, 0.9919, 0.1271, 0.005306, 0.9919, 0.1272, 0.00531, 0.9918, 0.1274, 0.00531, 0.9918, 0.1274, -0.9763, 0.03363, -0.214, -0.9991, -2.123e-06, 0.04163, -0.9991, -2.123e-06, 0.04163, -0.9763, 0.03363, -0.214, -0.9991, 0.0, 0.04163, -0.9762, 0.03366, -0.2142, -0.9763, 0.03359, -0.2137, -0.9763, 0.03363, -0.214, -0.9762, 0.03366, -0.2142, -0.9763, 0.03359, -0.2137, -0.9763, 0.03359, -0.2137, -0.9763, 0.03363, -0.214, -0.9763, 0.03359, -0.2137, -0.9991, -1.814e-06, 0.04163, -0.9763, 0.03359, -0.2137, -0.9763, 0.03359, -0.2137, -0.9991, -1.038e-06, 0.04163, -0.9991, -1.814e-06, 0.04163, 0.9991, -3.758e-05, -0.04162, 0.9991, -1.728e-05, -0.04163, 0.9991, -1.839e-05, -0.04163, 0.9991, -3.758e-05, -0.04162, 0.9991, -1.839e-05, -0.04163, 0.9991, -4.084e-05, -0.04162, 0.9991, 2.994e-06, -0.04163, 0.9991, -3.758e-05, -0.04162, 0.9991, -4.084e-05, -0.04162, 0.9991, 2.994e-06, -0.04163, 0.9991, 3.446e-06, -0.04163, 0.9991, -3.758e-05, -0.04162, 0.9991, 2.994e-06, -0.04163, 0.9991, 1.113e-05, -0.04163, 0.9991, 3.446e-06, -0.04163, 0.9991, 2.994e-06, -0.04163, 0.9991, 1.138e-05, -0.04163, 0.9991, 1.113e-05, -0.04163, -0.005628, -0.9908, -0.1351, -0.005628, -0.9908, -0.1351, -0.005628, -0.9908, -0.1351, -0.00562, -0.9908, -0.135, -0.005628, -0.9908, -0.1351, -0.005623, -0.9908, -0.135, -0.005597, -0.9909, -0.1346, -0.00562, -0.9908, -0.135, -0.005623, -0.9908, -0.135, -0.005597, -0.9909, -0.1346, -0.005623, -0.9908, -0.135, -0.005603, -0.9909, -0.1347, -0.005603, -0.9909, -0.1347, -0.005615, -0.9909, -0.1344, -0.005597, -0.9909, -0.1346, -0.005603, -0.9909, -0.1347, -0.005615, -0.9909, -0.1344, -0.005615, -0.9909, -0.1344])] * 3)])
me_chimney_skybox001_physics = bpy.data.meshes.new('chimney_skybox001_physics')
me_chimney_skybox001_physics.from_pydata([(-0.875, 0.0, 0.0), (0.1853, -1.43, 9.371), (-0.6884, -0.5616, 9.5), (0.0, -0.875, 0.0), (-0.6187, 0.6187, 0.0), (-0.4312, 0.04948, 9.591), (0.6187, 0.6187, 0.0), (0.875, 0.0, 0.0), (1.063, -0.563, 9.5), (0.8086, 0.04948, 9.591), (1.276, -1.701, 10.33), (-1.026, -1.701, 10.33), (1.753, -0.5625, 10.5), (0.125, -2.173, 10.26), (0.5321, -1.029, 11.27), (-1.026, 0.5763, 10.67), (0.125, 1.048, 10.74), (1.276, 0.5763, 10.67), (-1.503, -0.5625, 10.5), (-0.03209, -0.471, 11.35)], [], [(0, 1, 2), (0, 3, 1), (0, 2, 4), (4, 2, 5), (4, 6, 7), (4, 7, 0), (0, 7, 3), (2, 8, 9), (2, 1, 8), (2, 9, 5), (3, 7, 1), (7, 8, 1), (8, 7, 9), (7, 6, 9), (5, 9, 6), (5, 6, 4), (10, 11, 12), (11, 10, 13), (10, 12, 14), (14, 13, 10), (11, 15, 16), (17, 11, 16), (11, 17, 12), (15, 11, 18), (14, 19, 11), (11, 13, 14), (11, 19, 18), (18, 19, 15), (19, 16, 15), (14, 12, 17), (17, 19, 14), (17, 16, 19)])
me_chimney_skybox001_physics.polygons.foreach_set('use_smooth', [True] * 32)
_uv = me_chimney_skybox001_physics.uv_layers.new(name='UVMap')
_uv.uv.foreach_set('vector', [0.0, 0.0, 0.0, 0.0, 0.0, 0.0, 0.0, 0.0, 0.0, 0.0, 0.0, 0.0, 0.0, 0.0, 0.0, 0.0, 0.0, 0.0, 0.0, 0.0, 0.0, 0.0, 0.0, 0.0, 0.0, 0.0, 0.0, 0.0, 0.0, 0.0, 0.0, 0.0, 0.0, 0.0, 0.0, 0.0, 0.0, 0.0, 0.0, 0.0, 0.0, 0.0, 0.0, 0.0, 0.0, 0.0, 0.0, 0.0, 0.0, 0.0, 0.0, 0.0, 0.0, 0.0, 0.0, 0.0, 0.0, 0.0, 0.0, 0.0, 0.0, 0.0, 0.0, 0.0, 0.0, 0.0, 0.0, 0.0, 0.0, 0.0, 0.0, 0.0, 0.0, 0.0, 0.0, 0.0, 0.0, 0.0, 0.0, 0.0, 0.0, 0.0, 0.0, 0.0, 0.0, 0.0, 0.0, 0.0, 0.0, 0.0, 0.0, 0.0, 0.0, 0.0, 0.0, 0.0, 0.0, 0.0, 0.0, 0.0, 0.0, 0.0, 0.0, 0.0, 0.0, 0.0, 0.0, 0.0, 0.0, 0.0, 0.0, 0.0, 0.0, 0.0, 0.0, 0.0, 0.0, 0.0, 0.0, 0.0, 0.0, 0.0, 0.0, 0.0, 0.0, 0.0, 0.0, 0.0, 0.0, 0.0, 0.0, 0.0, 0.0, 0.0, 0.0, 0.0, 0.0, 0.0, 0.0, 0.0, 0.0, 0.0, 0.0, 0.0, 0.0, 0.0, 0.0, 0.0, 0.0, 0.0, 0.0, 0.0, 0.0, 0.0, 0.0, 0.0, 0.0, 0.0, 0.0, 0.0, 0.0, 0.0, 0.0, 0.0, 0.0, 0.0, 0.0, 0.0, 0.0, 0.0, 0.0, 0.0, 0.0, 0.0, 0.0, 0.0, 0.0, 0.0, 0.0, 0.0, 0.0, 0.0, 0.0, 0.0, 0.0, 0.0, 0.0, 0.0, 0.0, 0.0, 0.0, 0.0])
me_chimney_skybox001_physics.materials.append(mat_phy)
me_chimney_skybox001_physics.use_remesh_fix_poles = True
me_chimney_skybox001_physics.use_remesh_preserve_attributes = False
me_chimney_skybox001_physics.use_mirror_vertex_groups = False
me_chimney_skybox001_physics.update()
me_chimney_skybox001_physics.normals_split_custom_set([tuple(v) for v in zip(*[iter([0.529, 0.1129, -0.8411, 0.9999, 0.01314, -0.0003905, 0.1893, -0.1703, -0.967, 0.529, 0.1129, -0.8411, 0.9886, 0.1509, -2.366e-06, 0.9999, 0.01314, -0.0003905, 0.529, 0.1129, -0.8411, 0.1893, -0.1703, -0.967, -0.8174, 0.03043, -0.5753, -0.8174, 0.03043, -0.5753, 0.1893, -0.1703, -0.967, -0.9713, -0.09044, -0.2201, -0.8174, 0.03043, -0.5753, -0.975, -0.02509, 0.2206, 0.3755, 0.1496, 0.9147, -0.8174, 0.03043, -0.5753, 0.3755, 0.1496, 0.9147, 0.529, 0.1129, -0.8411, 0.529, 0.1129, -0.8411, 0.3755, 0.1496, 0.9147, 0.9886, 0.1509, -2.366e-06, 0.1893, -0.1703, -0.967, 0.4009, -0.1256, 0.9074, -0.8069, -0.1267, 0.5769, 0.1893, -0.1703, -0.967, 0.9999, 0.01314, -0.0003905, 0.4009, -0.1256, 0.9074, 0.1893, -0.1703, -0.967, -0.8069, -0.1267, 0.5769, -0.9713, -0.09044, -0.2201, 0.9886, 0.1509, -2.366e-06, 0.3755, 0.1496, 0.9147, 0.9999, 0.01314, -0.0003905, 0.3755, 0.1496, 0.9147, 0.4009, -0.1256, 0.9074, 0.9999, 0.01314, -0.0003905, 0.4009, -0.1256, 0.9074, 0.3755, 0.1496, 0.9147, -0.8069, -0.1267, 0.5769, 0.3755, 0.1496, 0.9147, -0.975, -0.02509, 0.2206, -0.8069, -0.1267, 0.5769, -0.9713, -0.09044, -0.2201, -0.8069, -0.1267, 0.5769, -0.975, -0.02509, 0.2206, -0.9713, -0.09044, -0.2201, -0.975, -0.02509, 0.2206, -0.8174, 0.03043, -0.5753, 0.5089, 0.622, 0.5951, 0.02879, 0.9844, -0.1735, -0.1299, 0.8727, 0.4706, 0.02879, 0.9844, -0.1735, 0.5089, 0.622, 0.5951, 0.8135, -0.5815, 8.628e-06, 0.5089, 0.622, 0.5951, -0.1299, 0.8727, 0.4706, 0.3555, -0.9089, 0.2179, 0.3555, -0.9089, 0.2179, 0.8135, -0.5815, 8.628e-06, 0.5089, 0.622, 0.5951, 0.02879, 0.9844, -0.1735, -0.7111, 0.2001, -0.674, -0.6395, 0.7688, -0.0001075, -0.5703, 0.6777, 0.4642, 0.02879, 0.9844, -0.1735, -0.6395, 0.7688, -0.0001075, 0.02879, 0.9844, -0.1735, -0.5703, 0.6777, 0.4642, -0.1299, 0.8727, 0.4706, -0.7111, 0.2001, -0.674, 0.02879, 0.9844, -0.1735, 0.1129, -0.7588, -0.6414, 0.3555, -0.9089, 0.2179, -0.05537, -0.9785, -0.1988, 0.02879, 0.9844, -0.1735, 0.02879, 0.9844, -0.1735, 0.8135, -0.5815, 8.628e-06, 0.3555, -0.9089, 0.2179, 0.02879, 0.9844, -0.1735, -0.05537, -0.9785, -0.1988, 0.1129, -0.7588, -0.6414, 0.1129, -0.7588, -0.6414, -0.05537, -0.9785, -0.1988, -0.7111, 0.2001, -0.674, -0.05537, -0.9785, -0.1988, -0.6395, 0.7688, -0.0001075, -0.7111, 0.2001, -0.674, 0.3555, -0.9089, 0.2179, -0.1299, 0.8727, 0.4706, -0.5703, 0.6777, 0.4642, -0.5703, 0.6777, 0.4642, -0.05537, -0.9785, -0.1988, 0.3555, -0.9089, 0.2179, -0.5703, 0.6777, 0.4642, -0.6395, 0.7688, -0.0001075, -0.05537, -0.9785, -0.1988])] * 3)])
arm_chimney_skybox001_qc_skeleton = bpy.data.armatures.new('chimney_skybox001.qc_skeleton')  # bones are not reproduced

# ---- objects
ob_chimney_skybox001_qc_skeleton = bpy.data.objects.new('chimney_skybox001.qc_skeleton', arm_chimney_skybox001_qc_skeleton)
ob_chimney_skybox001_reference = bpy.data.objects.new('chimney_skybox001_reference', me_chimney_skybox001_reference)
ob_chimney_skybox001_physics = bpy.data.objects.new('chimney_skybox001_physics', me_chimney_skybox001_physics)

# ---- transforms, parenting, visibility, modifiers, constraints
ob_chimney_skybox001_qc_skeleton.location = (0.0, 0.0, 0.0)
ob_chimney_skybox001_qc_skeleton.show_in_front = True
ob_chimney_skybox001_qc_skeleton.lineart.crease_threshold = 0.0
ob_chimney_skybox001_reference.parent = ob_chimney_skybox001_qc_skeleton
ob_chimney_skybox001_reference.location = (0.0, 0.0, 0.0)
ob_chimney_skybox001_reference.lineart.crease_threshold = 0.0
_vg = ob_chimney_skybox001_reference.vertex_groups.new(name='static_prop')
_vg.add([0, 1, 2, 3, 4, 5, 6, 7, 8, 9, 10, 11, 12, 13, 14, 15, 16, 17, 18, 19, 20, 21, 22, 23, 24, 25, 26, 27, 28, 29, 30, 31, 32, 33, 34, 35, 36, 37, 38, 39, 40, 41, 42, 43, 44, 45, 46, 47, 48, 49, 50, 51, 52, 53, 54, 55, 56, 57, 58, 59, 60, 61, 62, 63, 64, 65, 66, 67, 68, 69, 70, 71, 72, 73, 74, 75, 76, 77, 78, 79, 80, 81, 82, 83, 84, 85, 86, 87, 88, 89, 90, 91, 92, 93, 94, 95, 96, 97, 98, 99, 100, 101, 102, 103, 104, 105, 106, 107, 108, 109, 110, 111, 112, 113, 114, 115, 116, 117, 118, 119, 120, 121, 122, 123, 124, 125, 126, 127, 128, 129, 130, 131, 132, 133, 134, 135], 1.0, 'REPLACE')
_m = ob_chimney_skybox001_reference.modifiers.new('Armature', 'ARMATURE')
_m.object = ob_chimney_skybox001_qc_skeleton
ob_chimney_skybox001_physics.parent = ob_chimney_skybox001_qc_skeleton
ob_chimney_skybox001_physics.location = (0.0, 0.0, 0.0)
ob_chimney_skybox001_physics.display_type = 'SOLID'
ob_chimney_skybox001_physics.show_wire = True
ob_chimney_skybox001_physics.lineart.crease_threshold = 0.0
_vg = ob_chimney_skybox001_physics.vertex_groups.new(name='static_prop')
_vg.add([0, 1, 2, 3, 4, 5, 6, 7, 8, 9, 10, 11, 12, 13, 14, 15, 16, 17, 18, 19], 1.0, 'REPLACE')
_m = ob_chimney_skybox001_physics.modifiers.new('Armature', 'ARMATURE')
_m.object = ob_chimney_skybox001_qc_skeleton

# ---- collection membership
scene.collection.objects.link(ob_chimney_skybox001_qc_skeleton)
scene.collection.objects.link(ob_chimney_skybox001_reference)
scene.collection.objects.link(ob_chimney_skybox001_physics)
col_chimney_skybox001.objects.link(ob_chimney_skybox001_qc_skeleton)
col_chimney_skybox001.objects.link(ob_chimney_skybox001_reference)
col_chimney_skybox001.objects.link(ob_chimney_skybox001_physics)

# ---- scene / render settings (as saved in the file)
scene.frame_start = 1; scene.frame_end = 250; scene.frame_set(0)
scene.render.engine = 'BLENDER_EEVEE_NEXT'
scene.cycles.use_denoising = False
scene.cycles.samples = 128
scene.cycles.sampling_pattern = 'TABULATED_SOBOL'
scene.cycles.use_adaptive_sampling = False
scene.cycles.use_light_tree = False
scene.view_settings.view_transform = 'Filmic'
bpy.context.view_layer.update()

# ---- added for rendering (the .blend has no active camera and no usable light): camera, sun + grey world if the file has none
cam_auto = bpy.data.cameras.new('AutoCamera')
cam_auto.lens = 50.0
cam_auto.sensor_width = 36.0
cam_auto.clip_end = 1000.0
ob_auto_camera = bpy.data.objects.new('AutoCamera', cam_auto)
scene.collection.objects.link(ob_auto_camera)
ob_auto_camera.location = (11.4767, -14.2333, 14.7584)
ob_auto_camera.rotation_euler = (1.09748, -7.21219e-08, 0.694738)
scene.camera = ob_auto_camera
light_auto_sun = bpy.data.lights.new('AutoSun', 'SUN')
light_auto_sun.energy = 3.0
light_auto_sun.angle = 0.0523599
ob_auto_sun = bpy.data.objects.new('AutoSun', light_auto_sun)
scene.collection.objects.link(ob_auto_sun)
ob_auto_sun.rotation_euler = (0.872665, 0.174533, 0.523599)
if scene.world is None:
    world_auto = bpy.data.worlds.new('AutoWorld')
    world_auto.color = (0.3, 0.3, 0.3)
    scene.world = world_auto
bpy.context.view_layer.update()
